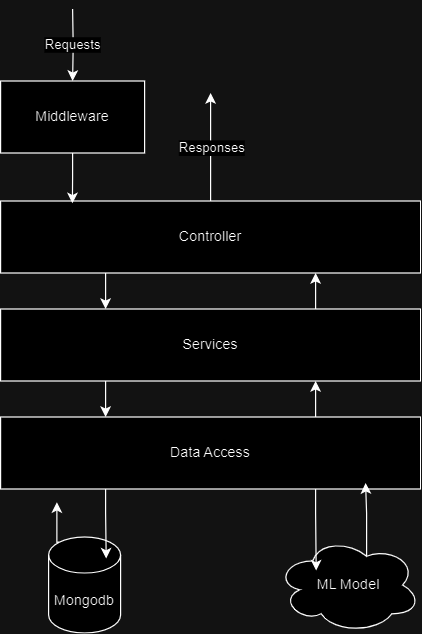

The diagram above was exported from draw.io. Its source (the exported page's mxGraphModel, read from the mxfile embedded in the PNG):
<mxGraphModel dx="880" dy="1526" grid="1" gridSize="10" guides="1" tooltips="1" connect="1" arrows="1" fold="1" page="1" pageScale="1" pageWidth="850" pageHeight="1100" math="0" shadow="0">
  <root>
    <mxCell id="0" />
    <mxCell id="1" parent="0" />
    <mxCell id="4nK_DuseoXnlDVKnBN-V-12" style="edgeStyle=orthogonalEdgeStyle;rounded=0;orthogonalLoop=1;jettySize=auto;html=1;exitX=0.25;exitY=1;exitDx=0;exitDy=0;entryX=0.25;entryY=0;entryDx=0;entryDy=0;" edge="1" parent="1" source="4nK_DuseoXnlDVKnBN-V-3" target="4nK_DuseoXnlDVKnBN-V-4">
      <mxGeometry relative="1" as="geometry" />
    </mxCell>
    <mxCell id="4nK_DuseoXnlDVKnBN-V-25" value="Responses" style="edgeStyle=orthogonalEdgeStyle;rounded=0;orthogonalLoop=1;jettySize=auto;html=1;" edge="1" parent="1" source="4nK_DuseoXnlDVKnBN-V-3">
      <mxGeometry relative="1" as="geometry">
        <mxPoint x="425" as="targetPoint" />
      </mxGeometry>
    </mxCell>
    <mxCell id="4nK_DuseoXnlDVKnBN-V-3" value="Controller" style="rounded=0;whiteSpace=wrap;html=1;" vertex="1" parent="1">
      <mxGeometry x="250" y="90" width="350" height="60" as="geometry" />
    </mxCell>
    <mxCell id="4nK_DuseoXnlDVKnBN-V-10" style="edgeStyle=orthogonalEdgeStyle;rounded=0;orthogonalLoop=1;jettySize=auto;html=1;entryX=0.25;entryY=0;entryDx=0;entryDy=0;exitX=0.25;exitY=1;exitDx=0;exitDy=0;" edge="1" parent="1" source="4nK_DuseoXnlDVKnBN-V-4" target="4nK_DuseoXnlDVKnBN-V-5">
      <mxGeometry relative="1" as="geometry" />
    </mxCell>
    <mxCell id="4nK_DuseoXnlDVKnBN-V-13" style="edgeStyle=orthogonalEdgeStyle;rounded=0;orthogonalLoop=1;jettySize=auto;html=1;exitX=0.75;exitY=0;exitDx=0;exitDy=0;entryX=0.75;entryY=1;entryDx=0;entryDy=0;" edge="1" parent="1" source="4nK_DuseoXnlDVKnBN-V-4" target="4nK_DuseoXnlDVKnBN-V-3">
      <mxGeometry relative="1" as="geometry" />
    </mxCell>
    <mxCell id="4nK_DuseoXnlDVKnBN-V-4" value="Services" style="rounded=0;whiteSpace=wrap;html=1;" vertex="1" parent="1">
      <mxGeometry x="250" y="180" width="350" height="60" as="geometry" />
    </mxCell>
    <mxCell id="4nK_DuseoXnlDVKnBN-V-11" style="edgeStyle=orthogonalEdgeStyle;rounded=0;orthogonalLoop=1;jettySize=auto;html=1;exitX=0.75;exitY=0;exitDx=0;exitDy=0;entryX=0.75;entryY=1;entryDx=0;entryDy=0;" edge="1" parent="1" source="4nK_DuseoXnlDVKnBN-V-5" target="4nK_DuseoXnlDVKnBN-V-4">
      <mxGeometry relative="1" as="geometry" />
    </mxCell>
    <mxCell id="4nK_DuseoXnlDVKnBN-V-5" value="Data Access" style="rounded=0;whiteSpace=wrap;html=1;" vertex="1" parent="1">
      <mxGeometry x="250" y="270" width="350" height="60" as="geometry" />
    </mxCell>
    <mxCell id="4nK_DuseoXnlDVKnBN-V-7" value="ML Model" style="ellipse;shape=cloud;whiteSpace=wrap;html=1;" vertex="1" parent="1">
      <mxGeometry x="480" y="370" width="120" height="80" as="geometry" />
    </mxCell>
    <mxCell id="4nK_DuseoXnlDVKnBN-V-15" value="Mongodb" style="shape=cylinder3;whiteSpace=wrap;html=1;boundedLbl=1;backgroundOutline=1;size=15;" vertex="1" parent="1">
      <mxGeometry x="290" y="370" width="60" height="80" as="geometry" />
    </mxCell>
    <mxCell id="4nK_DuseoXnlDVKnBN-V-17" style="edgeStyle=orthogonalEdgeStyle;rounded=0;orthogonalLoop=1;jettySize=auto;html=1;exitX=0.25;exitY=1;exitDx=0;exitDy=0;entryX=0.8;entryY=0.225;entryDx=0;entryDy=0;entryPerimeter=0;" edge="1" parent="1" source="4nK_DuseoXnlDVKnBN-V-5" target="4nK_DuseoXnlDVKnBN-V-15">
      <mxGeometry relative="1" as="geometry">
        <Array as="points" />
      </mxGeometry>
    </mxCell>
    <mxCell id="4nK_DuseoXnlDVKnBN-V-18" style="edgeStyle=orthogonalEdgeStyle;rounded=0;orthogonalLoop=1;jettySize=auto;html=1;exitX=0.145;exitY=0;exitDx=0;exitDy=4.35;exitPerimeter=0;entryX=0.134;entryY=1.183;entryDx=0;entryDy=0;entryPerimeter=0;" edge="1" parent="1" source="4nK_DuseoXnlDVKnBN-V-15" target="4nK_DuseoXnlDVKnBN-V-5">
      <mxGeometry relative="1" as="geometry" />
    </mxCell>
    <mxCell id="4nK_DuseoXnlDVKnBN-V-19" style="edgeStyle=orthogonalEdgeStyle;rounded=0;orthogonalLoop=1;jettySize=auto;html=1;exitX=0.75;exitY=1;exitDx=0;exitDy=0;entryX=0.275;entryY=0.35;entryDx=0;entryDy=0;entryPerimeter=0;" edge="1" parent="1" source="4nK_DuseoXnlDVKnBN-V-5" target="4nK_DuseoXnlDVKnBN-V-7">
      <mxGeometry relative="1" as="geometry" />
    </mxCell>
    <mxCell id="4nK_DuseoXnlDVKnBN-V-20" style="edgeStyle=orthogonalEdgeStyle;rounded=0;orthogonalLoop=1;jettySize=auto;html=1;exitX=0.625;exitY=0.2;exitDx=0;exitDy=0;exitPerimeter=0;entryX=0.869;entryY=0.917;entryDx=0;entryDy=0;entryPerimeter=0;" edge="1" parent="1" source="4nK_DuseoXnlDVKnBN-V-7" target="4nK_DuseoXnlDVKnBN-V-5">
      <mxGeometry relative="1" as="geometry" />
    </mxCell>
    <mxCell id="4nK_DuseoXnlDVKnBN-V-21" value="Middleware" style="rounded=0;whiteSpace=wrap;html=1;" vertex="1" parent="1">
      <mxGeometry x="250" y="-10" width="120" height="60" as="geometry" />
    </mxCell>
    <mxCell id="4nK_DuseoXnlDVKnBN-V-22" style="edgeStyle=orthogonalEdgeStyle;rounded=0;orthogonalLoop=1;jettySize=auto;html=1;entryX=0.171;entryY=0.033;entryDx=0;entryDy=0;entryPerimeter=0;" edge="1" parent="1" source="4nK_DuseoXnlDVKnBN-V-21" target="4nK_DuseoXnlDVKnBN-V-3">
      <mxGeometry relative="1" as="geometry" />
    </mxCell>
    <mxCell id="4nK_DuseoXnlDVKnBN-V-30" value="Requests" style="edgeStyle=orthogonalEdgeStyle;rounded=0;orthogonalLoop=1;jettySize=auto;html=1;entryX=0.5;entryY=0;entryDx=0;entryDy=0;" edge="1" parent="1" target="4nK_DuseoXnlDVKnBN-V-21">
      <mxGeometry relative="1" as="geometry">
        <mxPoint x="310" y="-70" as="sourcePoint" />
      </mxGeometry>
    </mxCell>
  </root>
</mxGraphModel>